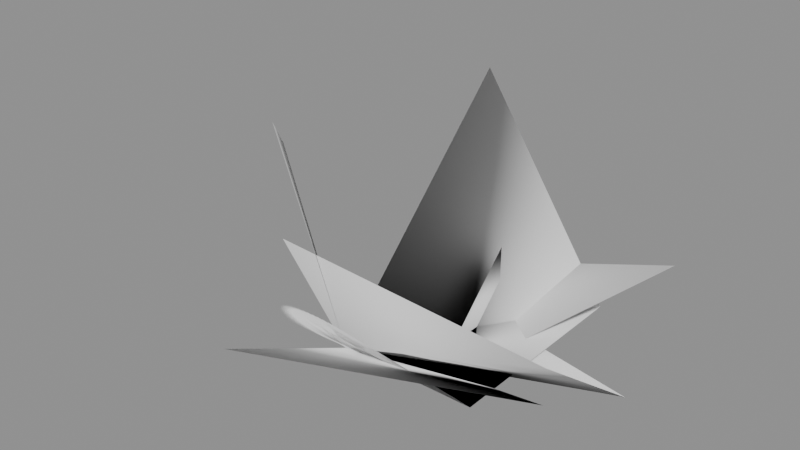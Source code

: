 # Source: custom_polygon_split.blend  (saved by Blender 5.2.45; exported with 4.5.12 LTS)
import bpy
from mathutils import Matrix  # noqa: F401  (used for matrix-valued properties, if any)

bpy.ops.wm.read_factory_settings(use_empty=True)
scene = bpy.context.scene
scene.name = 'Normals'

# ---- meshes
me_custom_polygon_split = bpy.data.meshes.new('Custom_polygon_split')
me_custom_polygon_split.from_pydata([(0.0, 0.0, 0.0), (2.0, 0.0, 0.0), (2.0, 1.0, 0.0), (1.0, 1.0, 0.0), (1.0, 2.0, 0.0), (0.0, 2.0, 0.0), (1.0, 2.0, 1.0), (0.0, 0.0, 0.0), (3.0, 0.0, 1.0), (3.0, 2.0, -0.5), (0.0, 2.0, 0.0), (0.0, -1.0, 2.0), (0.0, 0.0, 0.0), (3.0, 0.0, 0.5), (1.0, 1.0, -0.5), (3.0, 3.0, 1.0), (0.0, 3.0, 0.0), (0.0, -2.0, 1.0), (0.0, 0.0, 0.0), (2.0, 0.0, 0.0), (0.0, 3.0, 0.0), (1.0, -2.0, 4.0), (-2.0, 1.0, 2.0), (0.0, 0.0, 0.0), (2.0, 0.0, 0.0), (2.0, 3.0, 0.0), (0.0, 3.0, 3.0), (0.0, 0.0, 0.0), (2.0, 0.0, 0.0), (0.0, 3.0, 0.0), (0.9962, -0.05229, 0.06972), (0.0, 0.0, 0.0), (2.0, 0.0, 0.0), (0.0, 3.0, 0.0), (0.9848, -0.1042, 0.1389), (0.0, 0.0, 0.0), (2.0, 0.0, 0.0), (0.0, 3.0, 0.0), (0.9659, -0.1553, 0.2071), (0.0, 0.0, 0.0), (2.0, 0.0, 0.0), (0.0, 3.0, 0.0), (0.9397, -0.2052, 0.2736), (0.0, 0.0, 0.0), (2.0, 0.0, 0.0), (0.0, 3.0, 0.0), (0.9063, -0.2536, 0.3381), (0.0, 0.0, 0.0), (2.0, 0.0, 0.0), (0.0, 3.0, 0.0), (0.866, -0.3, 0.4), (0.0, 0.0, 0.0), (2.0, 0.0, 0.0), (0.0, 3.0, 0.0), (0.8192, -0.3441, 0.4589), (0.0, 0.0, 0.0), (2.0, 0.0, 0.0), (0.0, 3.0, 0.0), (0.766, -0.3857, 0.5142), (0.0, 0.0, 0.0), (2.0, 0.0, 0.0), (0.0, 3.0, 0.0), (0.7071, -0.4243, 0.5657), (0.0, 0.0, 0.0), (2.0, 0.0, 0.0), (0.0, 3.0, 0.0), (0.6428, -0.4596, 0.6128), (0.0, 0.0, 0.0), (2.0, 0.0, 0.0), (0.0, 3.0, 0.0), (0.5736, -0.4915, 0.6553), (0.0, 0.0, 0.0), (2.0, 0.0, 0.0), (0.0, 3.0, 0.0), (0.5, -0.5196, 0.6928), (0.0, 0.0, 0.0), (2.0, 0.0, 0.0), (0.0, 3.0, 0.0), (0.4226, -0.5438, 0.725), (0.0, 0.0, 0.0), (2.0, 0.0, 0.0), (0.0, 3.0, 0.0), (0.342, -0.5638, 0.7518), (0.0, 0.0, 0.0), (2.0, 0.0, 0.0), (0.0, 3.0, 0.0), (0.2588, -0.5796, 0.7727), (0.0, 0.0, 0.0), (2.0, 0.0, 0.0), (0.0, 3.0, 0.0), (0.1736, -0.5909, 0.7878), (0.0, 0.0, 0.0), (2.0, 0.0, 0.0), (0.0, 3.0, 0.0), (0.08716, -0.5977, 0.797), (0.0, 0.0, 0.0), (2.0, 0.0, 0.0), (0.0, 3.0, 0.0), (6.123e-17, -0.6, 0.8), (0.0, 0.0, 0.0), (2.0, 0.0, 0.0), (0.0, 3.0, 0.0), (-0.08716, -0.5977, 0.797), (0.0, 0.0, 0.0), (2.0, 0.0, 0.0), (0.0, 3.0, 0.0), (-0.1736, -0.5909, 0.7878), (0.0, 0.0, 0.0), (2.0, 0.0, 0.0), (0.0, 3.0, 0.0), (-0.2588, -0.5796, 0.7727), (0.0, 0.0, 0.0), (2.0, 0.0, 0.0), (0.0, 3.0, 0.0), (-0.342, -0.5638, 0.7518), (0.0, 0.0, 0.0), (2.0, 0.0, 0.0), (0.0, 3.0, 0.0), (-0.4226, -0.5438, 0.725), (0.0, 0.0, 0.0), (2.0, 0.0, 0.0), (0.0, 3.0, 0.0), (-0.5, -0.5196, 0.6928), (0.0, 0.0, 0.0), (2.0, 0.0, 0.0), (0.0, 3.0, 0.0), (-0.5736, -0.4915, 0.6553), (0.0, 0.0, 0.0), (2.0, 0.0, 0.0), (0.0, 3.0, 0.0), (-0.6428, -0.4596, 0.6128), (0.0, 0.0, 0.0), (2.0, 0.0, 0.0), (0.0, 3.0, 0.0), (-0.7071, -0.4243, 0.5657), (0.0, 0.0, 0.0), (2.0, 0.0, 0.0), (0.0, 3.0, 0.0), (-0.766, -0.3857, 0.5142), (0.0, 0.0, 0.0), (2.0, 0.0, 0.0), (0.0, 3.0, 0.0), (-0.8192, -0.3441, 0.4589), (0.0, 0.0, 0.0), (2.0, 0.0, 0.0), (0.0, 3.0, 0.0), (-0.866, -0.3, 0.4), (0.0, 0.0, 0.0), (2.0, 0.0, 0.0), (0.0, 3.0, 0.0), (-0.9063, -0.2536, 0.3381), (0.0, 0.0, 0.0), (2.0, 0.0, 0.0), (0.0, 3.0, 0.0), (-0.9397, -0.2052, 0.2736), (0.0, 0.0, 0.0), (2.0, 0.0, 0.0), (0.0, 3.0, 0.0), (-0.9659, -0.1553, 0.2071), (0.0, 0.0, 0.0), (2.0, 0.0, 0.0), (0.0, 3.0, 0.0), (-0.9848, -0.1042, 0.1389), (0.0, 0.0, 0.0), (2.0, 0.0, 0.0), (0.0, 3.0, 0.0), (-0.9962, -0.05229, 0.06972), (0.0, 0.0, 0.0), (1.0, 0.0, 0.0), (0.0, 1.0, 0.0)], [], [(0, 1, 2, 3, 4, 5), (4, 3, 6), (7, 8, 9, 10), (8, 7, 11), (12, 13, 14, 15, 16), (13, 12, 17), (18, 19, 20), (18, 21, 22), (23, 24, 25), (23, 25, 26), (27, 28, 29), (28, 27, 30), (31, 32, 33), (32, 31, 34), (35, 36, 37), (36, 35, 38), (39, 40, 41), (40, 39, 42), (43, 44, 45), (44, 43, 46), (47, 48, 49), (48, 47, 50), (51, 52, 53), (52, 51, 54), (55, 56, 57), (56, 55, 58), (59, 60, 61), (60, 59, 62), (63, 64, 65), (64, 63, 66), (67, 68, 69), (68, 67, 70), (71, 72, 73), (72, 71, 74), (75, 76, 77), (76, 75, 78), (79, 80, 81), (80, 79, 82), (83, 84, 85), (84, 83, 86), (87, 88, 89), (88, 87, 90), (91, 92, 93), (92, 91, 94), (95, 96, 97), (96, 95, 98), (99, 100, 101), (100, 99, 102), (103, 104, 105), (104, 103, 106), (107, 108, 109), (108, 107, 110), (111, 112, 113), (112, 111, 114), (115, 116, 117), (116, 115, 118), (119, 120, 121), (120, 119, 122), (123, 124, 125), (124, 123, 126), (127, 128, 129), (128, 127, 130), (131, 132, 133), (132, 131, 134), (135, 136, 137), (136, 135, 138), (139, 140, 141), (140, 139, 142), (143, 144, 145), (144, 143, 146), (147, 148, 149), (148, 147, 150), (151, 152, 153), (152, 151, 154), (155, 156, 157), (156, 155, 158), (159, 160, 161), (160, 159, 162), (163, 164, 165), (164, 163, 166), (167, 168, 169)])
me_custom_polygon_split.polygons.foreach_set('use_smooth', [1, 1, 1, 1, 1, 1, 1, 1, 1, 1, 1, 1, 1, 1, 1, 1, 1, 1, 1, 1, 1, 1, 1, 1, 1, 1, 1, 1, 1, 1, 1, 1, 1, 1, 1, 1, 1, 1, 1, 1, 1, 1, 1, 1, 1, 1, 1, 1, 1, 1, 1, 1, 1, 1, 1, 1, 1, 1, 1, 1, 1, 1, 1, 1, 1, 1, 1, 1, 1, 1, 1, 1, 1, 1, 1, 1, 1, 1, 1, 1, 0])
_k = set([(3, 4)])
me_custom_polygon_split.attributes.new('sharp_edge', 'BOOLEAN', 'EDGE').data.foreach_set('value', [ (min(e.vertices), max(e.vertices)) in _k for e in me_custom_polygon_split.edges])
me_custom_polygon_split.update()
me_custom_polygon_split.normals_split_custom_set([tuple(v) for v in zip(*[iter([0.0, 0.0, 1.0, -0.7071, -3.091e-08, 0.7071, -0.5, -0.4999, -0.7072, 1.0, -4.809e-05, 0.000144, -0.448, -0.1095, 0.8873, 0.8377, 0.5298, 0.1321, -1.0, 0.0, 0.0, -0.7071, 0.7071, -3.144e-05, 0.7072, -0.2705, -0.6533, -0.3351, -0.1454, -0.9309, -0.6278, 0.6162, 0.4755, 0.5706, -0.7289, 0.3784, -0.07779, 0.3501, 0.9335, -0.6278, 0.6162, 0.4755, -0.3351, -0.1454, -0.9309, 0.0001754, 0.4474, -0.8944, 0.09095, -0.1687, 0.9815, 0.04083, -0.1952, -0.9799, -0.08297, -0.04149, 0.9957, -0.6264, -0.588, 0.5117, 0.5287, -0.4298, -0.732, 0.04083, -0.1952, -0.9799, 0.09095, -0.1687, 0.9815, -0.8572, 0.4631, -0.2251, 0.0, 0.0, 1.0, -0.7071, -2.176e-06, 0.7071, 0.2048, -0.6767, -0.7072, -0.6667, 0.3331, 0.6668, -0.8114, -0.3863, -0.4386, -0.01167, -0.4346, 0.9005, 0.01216, 0.7116, -0.7025, -0.7071, -3.091e-08, 0.7071, 0.6362, -0.6751, 0.3734, 0.01216, 0.7116, -0.7025, 0.6362, -0.6751, 0.3734, 0.7143, 0.6915, -0.1077, 0.2314, 0.05769, 0.9711, 0.5154, -0.7447, 0.424, 0.2048, -0.6767, -0.7072, 0.5154, -0.7447, 0.424, 0.2314, 0.05769, 0.9711, -0.8057, 0.4521, -0.3826, 0.2268, 0.08361, 0.9703, 0.5191, -0.7215, 0.4583, 0.2048, -0.6767, -0.7072, 0.5191, -0.7215, 0.4583, 0.2268, 0.08361, 0.9703, -0.8317, 0.4293, -0.3522, 0.2219, 0.1064, 0.9693, 0.5231, -0.7004, 0.4856, 0.2048, -0.6767, -0.7072, 0.5231, -0.7004, 0.4856, 0.2219, 0.1064, 0.9693, -0.8531, 0.4086, -0.3246, 0.2163, 0.1264, 0.9681, 0.5269, -0.6822, 0.5069, 0.2048, -0.6767, -0.7072, 0.5269, -0.6822, 0.5069, 0.2163, 0.1264, 0.9681, -0.8697, 0.3911, -0.3012, 0.2101, 0.1438, 0.9671, 0.5303, -0.6672, 0.5231, 0.2048, -0.6767, -0.7072, 0.5303, -0.6672, 0.5231, 0.2101, 0.1438, 0.9671, -0.8817, 0.3774, -0.2831, 0.203, 0.159, 0.9662, 0.5331, -0.6552, 0.5353, 0.2048, -0.6767, -0.7072, 0.5331, -0.6552, 0.5353, 0.203, 0.159, 0.9662, -0.8897, 0.3679, -0.2703, 0.195, 0.1723, 0.9656, 0.5353, -0.646, 0.5442, 0.2048, -0.6767, -0.7072, 0.5353, -0.646, 0.5442, 0.195, 0.1723, 0.9656, -0.8942, 0.3623, -0.2629, 0.1859, 0.184, 0.9652, 0.537, -0.639, 0.5507, 0.2048, -0.6767, -0.7072, 0.537, -0.639, 0.5507, 0.1859, 0.184, 0.9652, -0.8957, 0.3605, -0.2605, 0.1759, 0.1944, 0.965, 0.5382, -0.6341, 0.5552, 0.2048, -0.6767, -0.7072, 0.5382, -0.6341, 0.5552, 0.1759, 0.1944, 0.965, -0.8945, 0.362, -0.2624, 0.1647, 0.2039, 0.965, 0.539, -0.6309, 0.5581, 0.2048, -0.6767, -0.7072, 0.539, -0.6309, 0.5581, 0.1647, 0.2039, 0.965, -0.891, 0.3663, -0.2682, 0.1525, 0.2126, 0.9652, 0.5395, -0.6291, 0.5596, 0.2048, -0.6767, -0.7072, 0.5395, -0.6291, 0.5596, 0.1525, 0.2126, 0.9652, -0.8853, 0.3731, -0.2773, 0.1393, 0.221, 0.9653, 0.5396, -0.6286, 0.5601, 0.2048, -0.6767, -0.7072, 0.5396, -0.6286, 0.5601, 0.1393, 0.221, 0.9653, -0.8777, 0.382, -0.2892, 0.1251, 0.2291, 0.9653, 0.5395, -0.629, 0.5597, 0.2048, -0.6767, -0.7072, 0.5395, -0.629, 0.5597, 0.1251, 0.2291, 0.9653, -0.8682, 0.3927, -0.3034, 0.1102, 0.2373, 0.9652, 0.5391, -0.6305, 0.5584, 0.2048, -0.6767, -0.7072, 0.5391, -0.6305, 0.5584, 0.1102, 0.2373, 0.9652, -0.8568, 0.4047, -0.3194, 0.09466, 0.2456, 0.9647, 0.5386, -0.6327, 0.5565, 0.2048, -0.6767, -0.7072, 0.5386, -0.6327, 0.5565, 0.09466, 0.2456, 0.9647, -0.8437, 0.4179, -0.337, 0.07857, 0.2542, 0.9639, 0.5379, -0.6355, 0.5539, 0.2048, -0.6767, -0.7072, 0.5379, -0.6355, 0.5539, 0.07857, 0.2542, 0.9639, -0.8288, 0.432, -0.3558, 0.06211, 0.2633, 0.9627, 0.537, -0.6391, 0.5507, 0.2048, -0.6767, -0.7072, 0.537, -0.6391, 0.5507, 0.06211, 0.2633, 0.9627, -0.8121, 0.4467, -0.3754, 0.04542, 0.2727, 0.961, 0.536, -0.6431, 0.5469, 0.2048, -0.6767, -0.7072, 0.536, -0.6431, 0.5469, 0.04542, 0.2727, 0.961, -0.7937, 0.462, -0.3957, 0.02865, 0.2826, 0.9588, 0.5349, -0.6477, 0.5426, 0.2048, -0.6767, -0.7072, 0.5349, -0.6477, 0.5426, 0.02865, 0.2826, 0.9588, -0.7737, 0.4775, -0.4165, 0.0119, 0.293, 0.956, 0.5337, -0.6527, 0.5378, 0.2048, -0.6767, -0.7072, 0.5337, -0.6527, 0.5378, 0.0119, 0.293, 0.956, -0.752, 0.4932, -0.4374, -0.004717, 0.304, 0.9527, 0.5324, -0.6581, 0.5324, 0.2048, -0.6767, -0.7072, 0.5324, -0.6581, 0.5324, -0.004717, 0.304, 0.9527, -0.7286, 0.5089, -0.4584, -0.02111, 0.3153, 0.9487, 0.531, -0.6639, 0.5265, 0.2048, -0.6767, -0.7072, 0.531, -0.6639, 0.5265, -0.02111, 0.3153, 0.9487, -0.7037, 0.5245, -0.4792, -0.0372, 0.3272, 0.9442, 0.5296, -0.67, 0.5201, 0.2048, -0.6767, -0.7072, 0.5296, -0.67, 0.5201, -0.0372, 0.3272, 0.9442, -0.6773, 0.54, -0.4997, -0.05292, 0.3395, 0.9391, 0.5282, -0.6765, 0.5132, 0.2048, -0.6767, -0.7072, 0.5282, -0.6765, 0.5132, -0.05292, 0.3395, 0.9391, -0.6494, 0.555, -0.5199, -0.06821, 0.3522, 0.9334, 0.5267, -0.6833, 0.5057, 0.2048, -0.6767, -0.7072, 0.5267, -0.6833, 0.5057, -0.06821, 0.3522, 0.9334, -0.62, 0.5697, -0.5395, -0.08301, 0.3654, 0.9272, 0.5252, -0.6903, 0.4977, 0.2048, -0.6767, -0.7072, 0.5252, -0.6903, 0.4977, -0.08301, 0.3654, 0.9272, -0.5893, 0.5839, -0.5584, -0.09728, 0.3789, 0.9203, 0.5237, -0.6976, 0.489, 0.2048, -0.6767, -0.7072, 0.5237, -0.6976, 0.489, -0.09728, 0.3789, 0.9203, -0.5573, 0.5975, -0.5765, -0.111, 0.3928, 0.9129, 0.5222, -0.705, 0.4798, 0.2048, -0.6767, -0.7072, 0.5222, -0.705, 0.4798, -0.111, 0.3928, 0.9129, -0.524, 0.6105, -0.5938, -0.124, 0.4072, 0.9049, 0.5207, -0.7127, 0.47, 0.2048, -0.6767, -0.7072, 0.5207, -0.7127, 0.47, -0.124, 0.4072, 0.9049, -0.4897, 0.6228, -0.6102, -0.1364, 0.4219, 0.8963, 0.5193, -0.7205, 0.4595, 0.2048, -0.6767, -0.7072, 0.5193, -0.7205, 0.4595, -0.1364, 0.4219, 0.8963, -0.4542, 0.6343, -0.6256, -0.148, 0.4369, 0.8872, 0.5179, -0.7285, 0.4484, 0.2048, -0.6767, -0.7072, 0.5179, -0.7285, 0.4484, -0.148, 0.4369, 0.8872, -0.4178, 0.645, -0.6398, -0.1588, 0.4523, 0.8776, 0.5166, -0.7365, 0.4366, 0.2048, -0.6767, -0.7072, 0.5166, -0.7365, 0.4366, -0.1588, 0.4523, 0.8776, -0.3805, 0.6549, -0.653, -0.1688, 0.468, 0.8674, 0.5154, -0.7446, 0.4242, 0.2048, -0.6767, -0.7072, 0.5154, -0.7446, 0.4242, -0.1688, 0.468, 0.8674, -0.3424, 0.6638, -0.6649, -0.1779, 0.484, 0.8568, 0.5143, -0.7527, 0.411, 0.2048, -0.6767, -0.7072, 0.5143, -0.7527, 0.411, -0.1779, 0.484, 0.8568, -0.3036, 0.6718, -0.6756, -0.186, 0.5003, 0.8456, 0.5133, -0.7607, 0.3972, 0.2048, -0.6767, -0.7072, 0.5133, -0.7607, 0.3972, -0.186, 0.5003, 0.8456, -0.2642, 0.6789, -0.685, 0.0, 0.0, 1.0, -0.7071, -3.144e-05, 0.7071, 0.2705, -0.6533, -0.7072])] * 3)])

# ---- objects
ob_custom_polygon_split = bpy.data.objects.new('Custom_polygon_split', me_custom_polygon_split)

# ---- transforms, parenting, visibility, modifiers, constraints
ob_custom_polygon_split.location = (0.0, 0.0, 0.0)

# ---- collection membership
scene.collection.objects.link(ob_custom_polygon_split)

# ---- scene / render settings (as saved in the file)
scene.frame_start = 1; scene.frame_end = 250; scene.frame_set(1)
scene.render.engine = 'BLENDER_EEVEE_NEXT'
scene.render.bake_bias = 0.0
scene.render.bake_samples = 0
scene.render.compositor_device = 'GPU'
scene.eevee.use_volume_custom_range = False
scene.eevee.fast_gi_thickness_near = 0.1
scene.eevee.fast_gi_thickness_far = 0.0
scene.eevee.ray_tracing_options.screen_trace_thickness = 0.1
scene.unit_settings.scale_length = 0.01
bpy.context.view_layer.update()

# ---- added for rendering (the .blend has no active camera and no usable light): camera, sun + grey world if the file has none
cam_auto = bpy.data.cameras.new('AutoCamera')
cam_auto.lens = 50.0
cam_auto.sensor_width = 36.0
cam_auto.clip_end = 1000.0
ob_auto_camera = bpy.data.objects.new('AutoCamera', cam_auto)
scene.collection.objects.link(ob_auto_camera)
ob_auto_camera.location = (8.2548, -8.80575, 7.95384)
ob_auto_camera.rotation_euler = (1.09748, -7.21219e-08, 0.694738)
scene.camera = ob_auto_camera
light_auto_sun = bpy.data.lights.new('AutoSun', 'SUN')
light_auto_sun.energy = 3.0
light_auto_sun.angle = 0.0523599
ob_auto_sun = bpy.data.objects.new('AutoSun', light_auto_sun)
scene.collection.objects.link(ob_auto_sun)
ob_auto_sun.rotation_euler = (0.872665, 0.174533, 0.523599)
if scene.world is None:
    world_auto = bpy.data.worlds.new('AutoWorld')
    world_auto.color = (0.3, 0.3, 0.3)
    scene.world = world_auto
bpy.context.view_layer.update()
